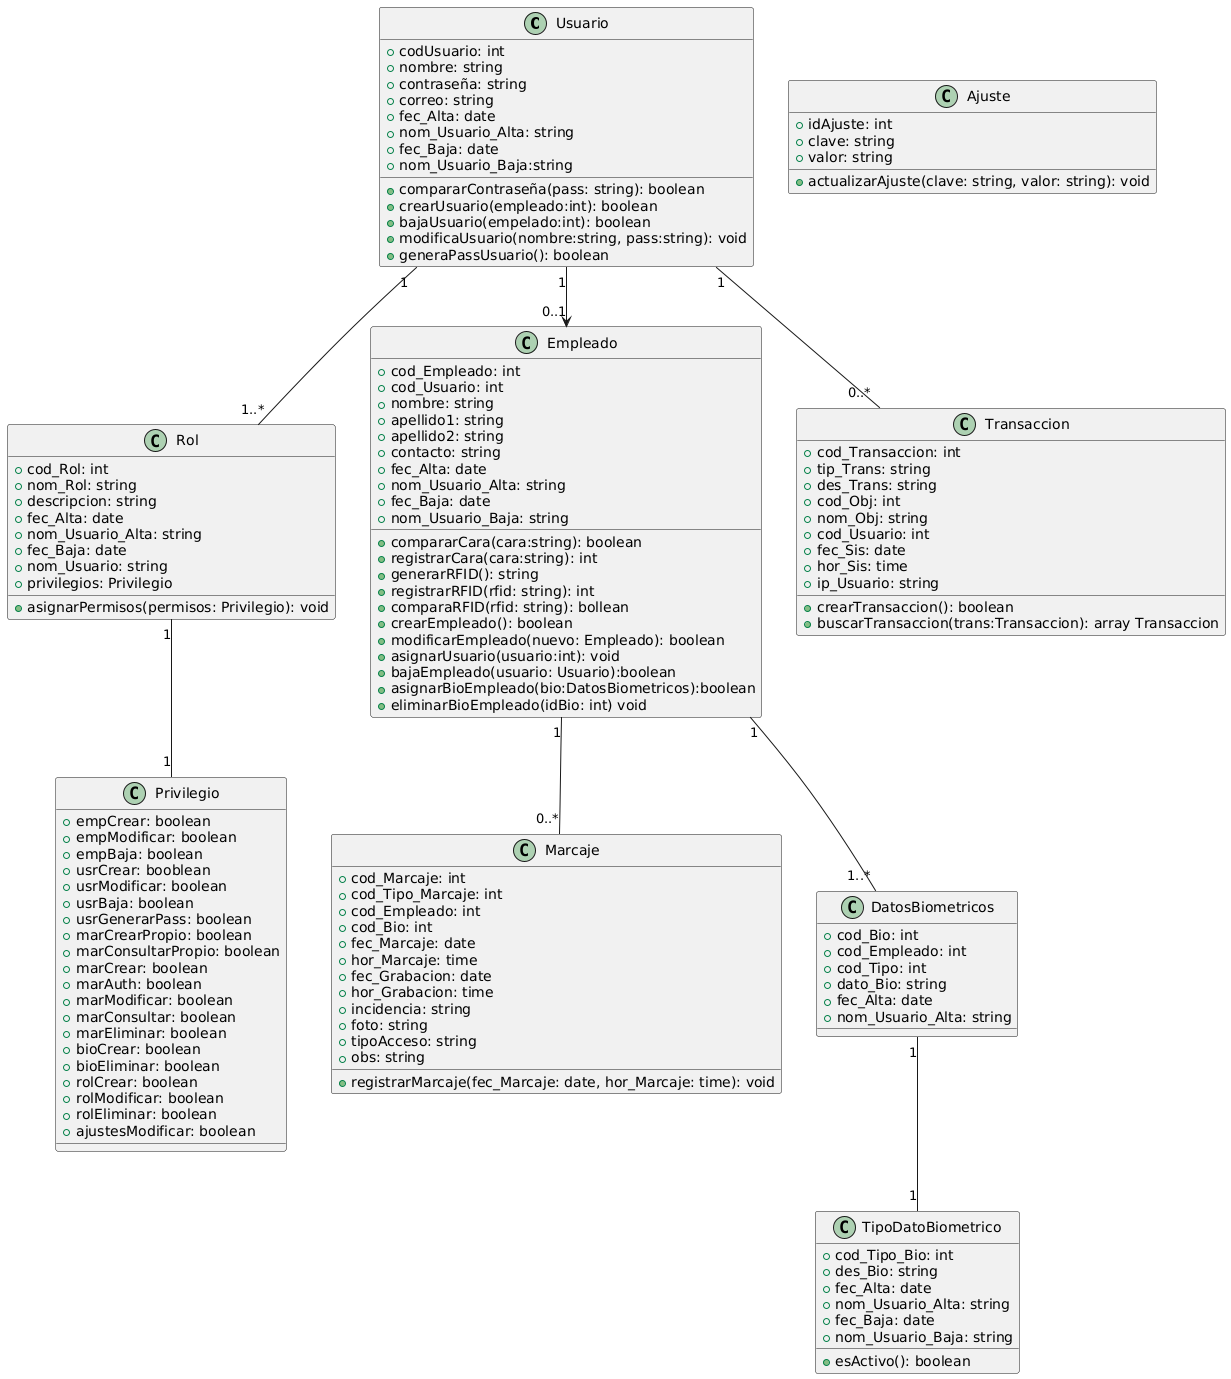

The diagram above was rendered by PlantUML. Its source (embedded in the PNG):
@startuml
class Usuario {
  +codUsuario: int
  +nombre: string
  +contraseña: string
  +correo: string
  +fec_Alta: date
  +nom_Usuario_Alta: string
  +fec_Baja: date
  +nom_Usuario_Baja:string
  +compararContraseña(pass: string): boolean
  +crearUsuario(empleado:int): boolean
  +bajaUsuario(empelado:int): boolean
  +modificaUsuario(nombre:string, pass:string): void
  +generaPassUsuario(): boolean
}

class Rol {
  +cod_Rol: int
  +nom_Rol: string
  +descripcion: string
  +fec_Alta: date
  +nom_Usuario_Alta: string
  +fec_Baja: date
  +nom_Usuario: string
  +privilegios: Privilegio
  +asignarPermisos(permisos: Privilegio): void
}

class Privilegio {
  +empCrear: boolean
  +empModificar: boolean
  +empBaja: boolean
  +usrCrear: booblean
  +usrModificar: boolean
  +usrBaja: boolean
  +usrGenerarPass: boolean
  +marCrearPropio: boolean
  +marConsultarPropio: boolean
  +marCrear: boolean
  +marAuth: boolean
  +marModificar: boolean
  +marConsultar: boolean
  +marEliminar: boolean
  +bioCrear: boolean
  +bioEliminar: boolean
  +rolCrear: boolean
  +rolModificar: boolean
  +rolEliminar: boolean
  +ajustesModificar: boolean
}

class Empleado {
  +cod_Empleado: int
  +cod_Usuario: int
  +nombre: string
  +apellido1: string
  +apellido2: string
  +contacto: string
  +fec_Alta: date
  +nom_Usuario_Alta: string
  +fec_Baja: date
  +nom_Usuario_Baja: string
  +compararCara(cara:string): boolean
  +registrarCara(cara:string): int
  +generarRFID(): string
  +registrarRFID(rfid: string): int
  +comparaRFID(rfid: string): bollean
  +crearEmpleado(): boolean
  +modificarEmpleado(nuevo: Empleado): boolean
  +asignarUsuario(usuario:int): void
  +bajaEmpleado(usuario: Usuario):boolean
  +asignarBioEmpleado(bio:DatosBiometricos):boolean
  +eliminarBioEmpleado(idBio: int) void
}

class Marcaje {
  +cod_Marcaje: int
  +cod_Tipo_Marcaje: int
  +cod_Empleado: int
  +cod_Bio: int
  +fec_Marcaje: date
  +hor_Marcaje: time
  +fec_Grabacion: date
  +hor_Grabacion: time
  +incidencia: string
  +foto: string
  +tipoAcceso: string
  +obs: string
  +registrarMarcaje(fec_Marcaje: date, hor_Marcaje: time): void
}

class DatosBiometricos {
  +cod_Bio: int
  +cod_Empleado: int
  +cod_Tipo: int
  +dato_Bio: string
  +fec_Alta: date
  +nom_Usuario_Alta: string
}

class TipoDatoBiometrico {
  +cod_Tipo_Bio: int
  +des_Bio: string
  +fec_Alta: date
  +nom_Usuario_Alta: string
  +fec_Baja: date
  +nom_Usuario_Baja: string
  +esActivo(): boolean
}

class Transaccion {
  +cod_Transaccion: int
  +tip_Trans: string
  +des_Trans: string
  +cod_Obj: int
  +nom_Obj: string
  +cod_Usuario: int
  +fec_Sis: date
  +hor_Sis: time
  +ip_Usuario: string
  +crearTransaccion(): boolean
  +buscarTransaccion(trans:Transaccion): array Transaccion 
}

class Ajuste {
  +idAjuste: int
  +clave: string
  +valor: string
  +actualizarAjuste(clave: string, valor: string): void
}

Usuario "1" -- "1..*" Rol
Usuario "1" --> "0..1" Empleado
Empleado "1" -- "1..*" DatosBiometricos
Empleado "1" -- "0..*" Marcaje
DatosBiometricos "1" -- "1" TipoDatoBiometrico
Usuario "1" -- "0..*" Transaccion
Rol "1" -- "1" Privilegio
@enduml